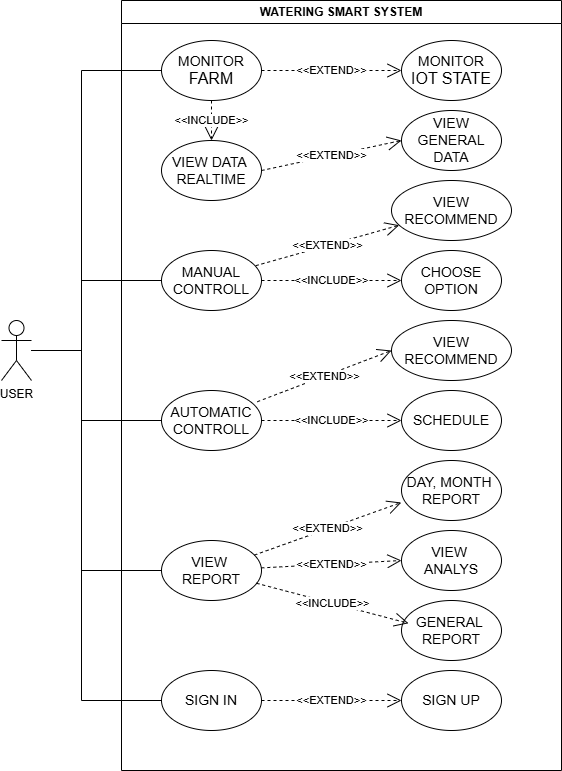

The diagram above was exported from draw.io. Its source (the exported page's mxGraphModel, read from the mxfile embedded in the PNG):
<mxGraphModel dx="1042" dy="1743" grid="1" gridSize="10" guides="1" tooltips="1" connect="1" arrows="1" fold="1" page="1" pageScale="1" pageWidth="827" pageHeight="1169" math="0" shadow="0">
  <root>
    <mxCell id="0" />
    <mxCell id="1" parent="0" />
    <mxCell id="1as1KeLrToH9-D0I_xMU-1" value="WATERING SMART SYSTEM" style="swimlane;whiteSpace=wrap;html=1;" parent="1" vertex="1">
      <mxGeometry x="160" y="-240" width="440" height="770" as="geometry" />
    </mxCell>
    <mxCell id="1as1KeLrToH9-D0I_xMU-2" value="&lt;font style=&quot;font-size: 14px;&quot;&gt;MONITOR&lt;/font&gt;&lt;div&gt;&lt;font size=&quot;3&quot;&gt;FARM&lt;/font&gt;&lt;/div&gt;" style="ellipse;whiteSpace=wrap;html=1;" parent="1as1KeLrToH9-D0I_xMU-1" vertex="1">
      <mxGeometry x="40" y="40" width="100" height="60" as="geometry" />
    </mxCell>
    <mxCell id="1as1KeLrToH9-D0I_xMU-3" value="&lt;font style=&quot;font-size: 14px;&quot;&gt;MONITOR&lt;/font&gt;&lt;div&gt;&lt;font size=&quot;3&quot;&gt;IOT STATE&lt;/font&gt;&lt;/div&gt;" style="ellipse;whiteSpace=wrap;html=1;" parent="1as1KeLrToH9-D0I_xMU-1" vertex="1">
      <mxGeometry x="280" y="40" width="100" height="60" as="geometry" />
    </mxCell>
    <mxCell id="1as1KeLrToH9-D0I_xMU-6" value="&lt;span style=&quot;font-size: 14px;&quot;&gt;SIGN IN&lt;/span&gt;" style="ellipse;whiteSpace=wrap;html=1;" parent="1as1KeLrToH9-D0I_xMU-1" vertex="1">
      <mxGeometry x="40" y="670" width="100" height="60" as="geometry" />
    </mxCell>
    <mxCell id="1as1KeLrToH9-D0I_xMU-7" value="&lt;span style=&quot;font-size: 14px;&quot;&gt;SIGN UP&lt;/span&gt;" style="ellipse;whiteSpace=wrap;html=1;" parent="1as1KeLrToH9-D0I_xMU-1" vertex="1">
      <mxGeometry x="280" y="670" width="100" height="60" as="geometry" />
    </mxCell>
    <mxCell id="1as1KeLrToH9-D0I_xMU-8" value="&lt;span style=&quot;font-size: 14px;&quot;&gt;VIEW&amp;nbsp;&lt;/span&gt;&lt;span style=&quot;font-size: 14px; background-color: transparent; color: light-dark(rgb(0, 0, 0), rgb(255, 255, 255));&quot;&gt;DATA&amp;nbsp;&lt;/span&gt;&lt;div&gt;&lt;span style=&quot;font-size: 14px;&quot;&gt;REALTIME&lt;/span&gt;&lt;/div&gt;" style="ellipse;whiteSpace=wrap;html=1;" parent="1as1KeLrToH9-D0I_xMU-1" vertex="1">
      <mxGeometry x="40" y="140" width="100" height="60" as="geometry" />
    </mxCell>
    <mxCell id="1as1KeLrToH9-D0I_xMU-10" value="&lt;span style=&quot;font-size: 14px;&quot;&gt;VIEW&amp;nbsp;&lt;/span&gt;&lt;div&gt;&lt;span style=&quot;font-size: 14px;&quot;&gt;REPORT&lt;/span&gt;&lt;/div&gt;" style="ellipse;whiteSpace=wrap;html=1;" parent="1as1KeLrToH9-D0I_xMU-1" vertex="1">
      <mxGeometry x="40" y="540" width="100" height="60" as="geometry" />
    </mxCell>
    <mxCell id="1as1KeLrToH9-D0I_xMU-11" value="&lt;span style=&quot;font-size: 14px;&quot;&gt;DAY, MONTH&amp;nbsp;&lt;/span&gt;&lt;div&gt;&lt;span style=&quot;font-size: 14px;&quot;&gt;REPORT&lt;/span&gt;&lt;/div&gt;" style="ellipse;whiteSpace=wrap;html=1;" parent="1as1KeLrToH9-D0I_xMU-1" vertex="1">
      <mxGeometry x="280" y="460" width="100" height="60" as="geometry" />
    </mxCell>
    <mxCell id="1as1KeLrToH9-D0I_xMU-12" value="&lt;span style=&quot;font-size: 14px;&quot;&gt;GENERAL&amp;nbsp;&lt;/span&gt;&lt;div&gt;&lt;span style=&quot;font-size: 14px;&quot;&gt;REPORT&lt;/span&gt;&lt;/div&gt;" style="ellipse;whiteSpace=wrap;html=1;" parent="1as1KeLrToH9-D0I_xMU-1" vertex="1">
      <mxGeometry x="280" y="600" width="100" height="60" as="geometry" />
    </mxCell>
    <mxCell id="1as1KeLrToH9-D0I_xMU-13" value="&lt;span style=&quot;font-size: 14px;&quot;&gt;MANUAL&lt;/span&gt;&lt;div&gt;&lt;span style=&quot;font-size: 14px;&quot;&gt;CONTROLL&lt;/span&gt;&lt;/div&gt;" style="ellipse;whiteSpace=wrap;html=1;" parent="1as1KeLrToH9-D0I_xMU-1" vertex="1">
      <mxGeometry x="40" y="250" width="100" height="60" as="geometry" />
    </mxCell>
    <mxCell id="1as1KeLrToH9-D0I_xMU-24" value="&lt;span style=&quot;font-size: 14px;&quot;&gt;VIEW&amp;nbsp;&lt;/span&gt;&lt;div&gt;&lt;span style=&quot;font-size: 14px;&quot;&gt;ANALYS&lt;/span&gt;&lt;/div&gt;" style="ellipse;whiteSpace=wrap;html=1;" parent="1as1KeLrToH9-D0I_xMU-1" vertex="1">
      <mxGeometry x="280" y="530" width="100" height="60" as="geometry" />
    </mxCell>
    <mxCell id="1as1KeLrToH9-D0I_xMU-25" value="&lt;span style=&quot;font-size: 14px;&quot;&gt;AUTOMATIC&lt;/span&gt;&lt;br&gt;&lt;div&gt;&lt;span style=&quot;font-size: 14px;&quot;&gt;CONTROLL&lt;/span&gt;&lt;/div&gt;" style="ellipse;whiteSpace=wrap;html=1;" parent="1as1KeLrToH9-D0I_xMU-1" vertex="1">
      <mxGeometry x="40" y="390" width="100" height="60" as="geometry" />
    </mxCell>
    <mxCell id="1as1KeLrToH9-D0I_xMU-33" value="&lt;span style=&quot;font-size: 14px;&quot;&gt;CHOOSE&lt;/span&gt;&lt;br&gt;&lt;div&gt;&lt;span style=&quot;font-size: 14px;&quot;&gt;OPTION&lt;/span&gt;&lt;/div&gt;" style="ellipse;whiteSpace=wrap;html=1;" parent="1as1KeLrToH9-D0I_xMU-1" vertex="1">
      <mxGeometry x="280" y="250" width="100" height="60" as="geometry" />
    </mxCell>
    <mxCell id="1as1KeLrToH9-D0I_xMU-52" value="&lt;span style=&quot;font-size: 14px;&quot;&gt;SCHEDULE&lt;/span&gt;" style="ellipse;whiteSpace=wrap;html=1;" parent="1as1KeLrToH9-D0I_xMU-1" vertex="1">
      <mxGeometry x="280" y="390" width="100" height="60" as="geometry" />
    </mxCell>
    <mxCell id="1as1KeLrToH9-D0I_xMU-27" value="&amp;lt;&amp;lt;EXTEND&amp;gt;&amp;gt;" style="endArrow=open;endSize=12;dashed=1;html=1;rounded=0;" parent="1as1KeLrToH9-D0I_xMU-1" source="1as1KeLrToH9-D0I_xMU-6" target="1as1KeLrToH9-D0I_xMU-7" edge="1">
      <mxGeometry width="160" relative="1" as="geometry">
        <mxPoint x="530" y="470" as="sourcePoint" />
        <mxPoint x="690" y="470" as="targetPoint" />
      </mxGeometry>
    </mxCell>
    <mxCell id="1as1KeLrToH9-D0I_xMU-26" value="&amp;lt;&amp;lt;INCLUDE&amp;gt;&amp;gt;" style="endArrow=open;endSize=12;dashed=1;html=1;rounded=0;exitX=0.95;exitY=0.713;exitDx=0;exitDy=0;entryX=0.07;entryY=0.38;entryDx=0;entryDy=0;entryPerimeter=0;exitPerimeter=0;" parent="1as1KeLrToH9-D0I_xMU-1" source="1as1KeLrToH9-D0I_xMU-10" target="1as1KeLrToH9-D0I_xMU-12" edge="1">
      <mxGeometry width="160" relative="1" as="geometry">
        <mxPoint x="580" y="380" as="sourcePoint" />
        <mxPoint x="740" y="380" as="targetPoint" />
      </mxGeometry>
    </mxCell>
    <mxCell id="1as1KeLrToH9-D0I_xMU-53" value="&amp;lt;&amp;lt;EXTEND&amp;gt;&amp;gt;" style="endArrow=open;endSize=12;dashed=1;html=1;rounded=0;entryX=0;entryY=0.5;entryDx=0;entryDy=0;" parent="1as1KeLrToH9-D0I_xMU-1" source="1as1KeLrToH9-D0I_xMU-10" target="1as1KeLrToH9-D0I_xMU-24" edge="1">
      <mxGeometry width="160" relative="1" as="geometry">
        <mxPoint x="200" y="490" as="sourcePoint" />
        <mxPoint x="340" y="502" as="targetPoint" />
      </mxGeometry>
    </mxCell>
    <mxCell id="1as1KeLrToH9-D0I_xMU-54" value="&amp;lt;&amp;lt;EXTEND&amp;gt;&amp;gt;" style="endArrow=open;endSize=12;dashed=1;html=1;rounded=0;entryX=-0.002;entryY=0.7;entryDx=0;entryDy=0;entryPerimeter=0;" parent="1as1KeLrToH9-D0I_xMU-1" source="1as1KeLrToH9-D0I_xMU-10" target="1as1KeLrToH9-D0I_xMU-11" edge="1">
      <mxGeometry width="160" relative="1" as="geometry">
        <mxPoint x="210" y="500" as="sourcePoint" />
        <mxPoint x="350" y="512" as="targetPoint" />
      </mxGeometry>
    </mxCell>
    <mxCell id="1as1KeLrToH9-D0I_xMU-55" value="&amp;lt;&amp;lt;INCLUDE&amp;gt;&amp;gt;" style="endArrow=open;endSize=12;dashed=1;html=1;rounded=0;entryX=0;entryY=0.5;entryDx=0;entryDy=0;exitX=1;exitY=0.5;exitDx=0;exitDy=0;" parent="1as1KeLrToH9-D0I_xMU-1" source="1as1KeLrToH9-D0I_xMU-25" target="1as1KeLrToH9-D0I_xMU-52" edge="1">
      <mxGeometry width="160" relative="1" as="geometry">
        <mxPoint x="190" y="690" as="sourcePoint" />
        <mxPoint x="330" y="702" as="targetPoint" />
      </mxGeometry>
    </mxCell>
    <mxCell id="1as1KeLrToH9-D0I_xMU-31" value="&amp;lt;&amp;lt;INCLUDE&amp;gt;&amp;gt;" style="endArrow=open;endSize=12;dashed=1;html=1;rounded=0;exitX=0.5;exitY=1;exitDx=0;exitDy=0;entryX=0.5;entryY=0;entryDx=0;entryDy=0;" parent="1as1KeLrToH9-D0I_xMU-1" source="1as1KeLrToH9-D0I_xMU-2" target="1as1KeLrToH9-D0I_xMU-8" edge="1">
      <mxGeometry width="160" relative="1" as="geometry">
        <mxPoint x="570" y="120" as="sourcePoint" />
        <mxPoint x="280" y="140" as="targetPoint" />
      </mxGeometry>
    </mxCell>
    <mxCell id="1as1KeLrToH9-D0I_xMU-57" value="&amp;lt;&amp;lt;EXTEND&amp;gt;&amp;gt;" style="endArrow=open;endSize=12;dashed=1;html=1;rounded=0;entryX=0;entryY=0.5;entryDx=0;entryDy=0;exitX=1;exitY=0.5;exitDx=0;exitDy=0;" parent="1as1KeLrToH9-D0I_xMU-1" source="1as1KeLrToH9-D0I_xMU-2" target="1as1KeLrToH9-D0I_xMU-3" edge="1">
      <mxGeometry width="160" relative="1" as="geometry">
        <mxPoint x="630" y="93" as="sourcePoint" />
        <mxPoint x="777" y="40" as="targetPoint" />
      </mxGeometry>
    </mxCell>
    <mxCell id="1as1KeLrToH9-D0I_xMU-59" value="&lt;span style=&quot;font-size: 14px;&quot;&gt;VIEW GENERAL&lt;/span&gt;&lt;div&gt;&lt;span style=&quot;font-size: 14px;&quot;&gt;DATA&lt;/span&gt;&lt;/div&gt;" style="ellipse;whiteSpace=wrap;html=1;" parent="1as1KeLrToH9-D0I_xMU-1" vertex="1">
      <mxGeometry x="280" y="110" width="100" height="60" as="geometry" />
    </mxCell>
    <mxCell id="1as1KeLrToH9-D0I_xMU-60" value="&amp;lt;&amp;lt;EXTEND&amp;gt;&amp;gt;" style="endArrow=open;endSize=12;dashed=1;html=1;rounded=0;entryX=0;entryY=0.5;entryDx=0;entryDy=0;exitX=1;exitY=0.5;exitDx=0;exitDy=0;" parent="1as1KeLrToH9-D0I_xMU-1" source="1as1KeLrToH9-D0I_xMU-8" target="1as1KeLrToH9-D0I_xMU-59" edge="1">
      <mxGeometry width="160" relative="1" as="geometry">
        <mxPoint x="130" y="120" as="sourcePoint" />
        <mxPoint x="270" y="120" as="targetPoint" />
      </mxGeometry>
    </mxCell>
    <mxCell id="1as1KeLrToH9-D0I_xMU-32" value="&amp;lt;&amp;lt;INCLUDE&amp;gt;&amp;gt;" style="endArrow=open;endSize=12;dashed=1;html=1;rounded=0;exitX=1;exitY=0.5;exitDx=0;exitDy=0;entryX=0;entryY=0.5;entryDx=0;entryDy=0;" parent="1as1KeLrToH9-D0I_xMU-1" source="1as1KeLrToH9-D0I_xMU-13" target="1as1KeLrToH9-D0I_xMU-33" edge="1">
      <mxGeometry width="160" relative="1" as="geometry">
        <mxPoint x="600" y="200" as="sourcePoint" />
        <mxPoint x="760" y="200" as="targetPoint" />
      </mxGeometry>
    </mxCell>
    <mxCell id="1as1KeLrToH9-D0I_xMU-35" value="&lt;span style=&quot;font-size: 14px;&quot;&gt;VIEW&lt;/span&gt;&lt;div&gt;&lt;span style=&quot;font-size: 14px;&quot;&gt;RECOMMEND&lt;/span&gt;&lt;/div&gt;" style="ellipse;whiteSpace=wrap;html=1;" parent="1as1KeLrToH9-D0I_xMU-1" vertex="1">
      <mxGeometry x="270" y="180" width="120" height="60" as="geometry" />
    </mxCell>
    <mxCell id="1as1KeLrToH9-D0I_xMU-62" value="&lt;span style=&quot;font-size: 14px;&quot;&gt;VIEW&lt;/span&gt;&lt;div&gt;&lt;span style=&quot;font-size: 14px;&quot;&gt;RECOMMEND&lt;/span&gt;&lt;/div&gt;" style="ellipse;whiteSpace=wrap;html=1;" parent="1as1KeLrToH9-D0I_xMU-1" vertex="1">
      <mxGeometry x="270" y="320" width="120" height="60" as="geometry" />
    </mxCell>
    <mxCell id="1as1KeLrToH9-D0I_xMU-64" value="&amp;lt;&amp;lt;EXTEND&amp;gt;&amp;gt;" style="endArrow=open;endSize=12;dashed=1;html=1;rounded=0;exitX=0.942;exitY=0.253;exitDx=0;exitDy=0;exitPerimeter=0;" parent="1as1KeLrToH9-D0I_xMU-1" source="1as1KeLrToH9-D0I_xMU-13" target="1as1KeLrToH9-D0I_xMU-35" edge="1">
      <mxGeometry width="160" relative="1" as="geometry">
        <mxPoint x="580" y="180" as="sourcePoint" />
        <mxPoint x="720" y="150" as="targetPoint" />
      </mxGeometry>
    </mxCell>
    <mxCell id="1as1KeLrToH9-D0I_xMU-65" value="&amp;lt;&amp;lt;EXTEND&amp;gt;&amp;gt;" style="endArrow=open;endSize=12;dashed=1;html=1;rounded=0;exitX=0.958;exitY=0.187;exitDx=0;exitDy=0;exitPerimeter=0;entryX=0;entryY=0.5;entryDx=0;entryDy=0;" parent="1as1KeLrToH9-D0I_xMU-1" source="1as1KeLrToH9-D0I_xMU-25" target="1as1KeLrToH9-D0I_xMU-62" edge="1">
      <mxGeometry width="160" relative="1" as="geometry">
        <mxPoint x="590" y="220" as="sourcePoint" />
        <mxPoint x="734" y="180" as="targetPoint" />
      </mxGeometry>
    </mxCell>
    <mxCell id="1as1KeLrToH9-D0I_xMU-66" style="edgeStyle=orthogonalEdgeStyle;rounded=0;orthogonalLoop=1;jettySize=auto;html=1;endArrow=none;startFill=0;entryX=0;entryY=0.5;entryDx=0;entryDy=0;" parent="1" source="1as1KeLrToH9-D0I_xMU-5" target="1as1KeLrToH9-D0I_xMU-2" edge="1">
      <mxGeometry relative="1" as="geometry">
        <Array as="points">
          <mxPoint x="120" y="110" />
          <mxPoint x="120" y="-170" />
        </Array>
      </mxGeometry>
    </mxCell>
    <mxCell id="1as1KeLrToH9-D0I_xMU-67" style="edgeStyle=orthogonalEdgeStyle;shape=connector;rounded=0;orthogonalLoop=1;jettySize=auto;html=1;strokeColor=default;align=center;verticalAlign=middle;fontFamily=Helvetica;fontSize=11;fontColor=default;labelBackgroundColor=default;startFill=0;endArrow=none;" parent="1" source="1as1KeLrToH9-D0I_xMU-5" target="1as1KeLrToH9-D0I_xMU-13" edge="1">
      <mxGeometry relative="1" as="geometry">
        <Array as="points">
          <mxPoint x="120" y="110" />
          <mxPoint x="120" y="40" />
        </Array>
      </mxGeometry>
    </mxCell>
    <mxCell id="1as1KeLrToH9-D0I_xMU-68" style="edgeStyle=orthogonalEdgeStyle;shape=connector;rounded=0;orthogonalLoop=1;jettySize=auto;html=1;entryX=0;entryY=0.5;entryDx=0;entryDy=0;strokeColor=default;align=center;verticalAlign=middle;fontFamily=Helvetica;fontSize=11;fontColor=default;labelBackgroundColor=default;startFill=0;endArrow=none;" parent="1" source="1as1KeLrToH9-D0I_xMU-5" target="1as1KeLrToH9-D0I_xMU-25" edge="1">
      <mxGeometry relative="1" as="geometry">
        <Array as="points">
          <mxPoint x="120" y="110" />
          <mxPoint x="120" y="180" />
        </Array>
      </mxGeometry>
    </mxCell>
    <mxCell id="1as1KeLrToH9-D0I_xMU-69" style="edgeStyle=orthogonalEdgeStyle;shape=connector;rounded=0;orthogonalLoop=1;jettySize=auto;html=1;entryX=0;entryY=0.5;entryDx=0;entryDy=0;strokeColor=default;align=center;verticalAlign=middle;fontFamily=Helvetica;fontSize=11;fontColor=default;labelBackgroundColor=default;startFill=0;endArrow=none;" parent="1" source="1as1KeLrToH9-D0I_xMU-5" target="1as1KeLrToH9-D0I_xMU-10" edge="1">
      <mxGeometry relative="1" as="geometry">
        <Array as="points">
          <mxPoint x="120" y="110" />
          <mxPoint x="120" y="330" />
        </Array>
      </mxGeometry>
    </mxCell>
    <mxCell id="1as1KeLrToH9-D0I_xMU-70" style="edgeStyle=orthogonalEdgeStyle;shape=connector;rounded=0;orthogonalLoop=1;jettySize=auto;html=1;entryX=0;entryY=0.5;entryDx=0;entryDy=0;strokeColor=default;align=center;verticalAlign=middle;fontFamily=Helvetica;fontSize=11;fontColor=default;labelBackgroundColor=default;startFill=0;endArrow=none;" parent="1" source="1as1KeLrToH9-D0I_xMU-5" target="1as1KeLrToH9-D0I_xMU-6" edge="1">
      <mxGeometry relative="1" as="geometry">
        <Array as="points">
          <mxPoint x="120" y="110" />
          <mxPoint x="120" y="460" />
        </Array>
      </mxGeometry>
    </mxCell>
    <mxCell id="1as1KeLrToH9-D0I_xMU-5" value="USER" style="shape=umlActor;verticalLabelPosition=bottom;verticalAlign=top;html=1;outlineConnect=0;" parent="1" vertex="1">
      <mxGeometry x="40" y="80" width="30" height="60" as="geometry" />
    </mxCell>
  </root>
</mxGraphModel>